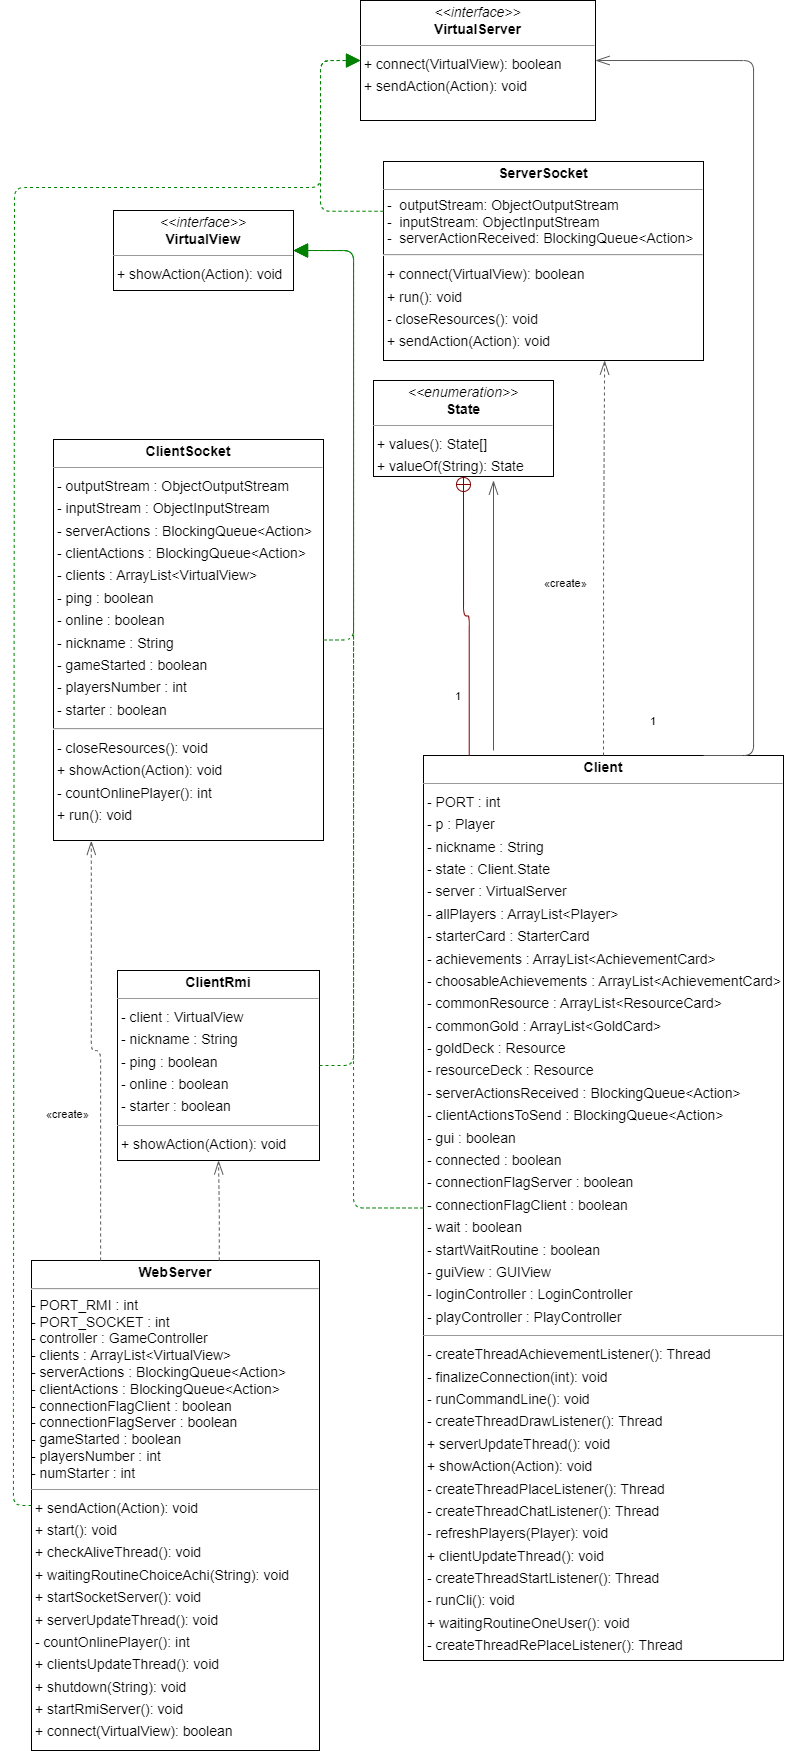

The diagram above was exported from draw.io. Its source (the exported page's mxGraphModel, read from the mxfile embedded in the PNG):
<mxGraphModel dx="1899" dy="1111" grid="1" gridSize="10" guides="1" tooltips="1" connect="1" arrows="1" fold="1" page="0" pageScale="1" pageWidth="850" pageHeight="1100" background="none" math="0" shadow="0">
  <root>
    <mxCell id="0" />
    <mxCell id="1" parent="0" />
    <mxCell id="node3" value="&lt;p style=&quot;margin:0px;margin-top:4px;text-align:center;&quot;&gt;&lt;b&gt;Client&lt;/b&gt;&lt;/p&gt;&lt;hr size=&quot;1&quot;&gt;&lt;p style=&quot;margin: 0px 0px 0px 4px; line-height: 1.6;&quot;&gt;&lt;span class=&quot;hljs-deletion&quot;&gt;- PORT : int&lt;/span&gt;&amp;nbsp;&lt;/p&gt;&lt;p style=&quot;margin: 0px 0px 0px 4px; line-height: 1.6;&quot;&gt;&lt;span class=&quot;hljs-deletion&quot;&gt;- p : Player&lt;/span&gt;&amp;nbsp;&lt;/p&gt;&lt;p style=&quot;margin: 0px 0px 0px 4px; line-height: 1.6;&quot;&gt;&lt;span class=&quot;hljs-deletion&quot;&gt;- nickname : String&lt;/span&gt;&amp;nbsp;&lt;/p&gt;&lt;p style=&quot;margin: 0px 0px 0px 4px; line-height: 1.6;&quot;&gt;&lt;span class=&quot;hljs-deletion&quot;&gt;- state : Client.State&lt;/span&gt;&amp;nbsp;&lt;/p&gt;&lt;p style=&quot;margin: 0px 0px 0px 4px; line-height: 1.6;&quot;&gt;&lt;span class=&quot;hljs-deletion&quot;&gt;- server : VirtualServer&lt;/span&gt;&amp;nbsp;&lt;/p&gt;&lt;p style=&quot;margin: 0px 0px 0px 4px; line-height: 1.6;&quot;&gt;&lt;span class=&quot;hljs-deletion&quot;&gt;- allPlayers : ArrayList&amp;lt;Player&amp;gt;&lt;/span&gt;&amp;nbsp;&lt;/p&gt;&lt;p style=&quot;margin: 0px 0px 0px 4px; line-height: 1.6;&quot;&gt;&lt;span class=&quot;hljs-deletion&quot;&gt;- starterCard : StarterCard&lt;/span&gt;&amp;nbsp;&lt;/p&gt;&lt;p style=&quot;margin: 0px 0px 0px 4px; line-height: 1.6;&quot;&gt;&lt;span class=&quot;hljs-deletion&quot;&gt;- achievements : ArrayList&amp;lt;AchievementCard&amp;gt;&lt;/span&gt;&amp;nbsp;&lt;/p&gt;&lt;p style=&quot;margin: 0px 0px 0px 4px; line-height: 1.6;&quot;&gt;&lt;span class=&quot;hljs-deletion&quot;&gt;- choosableAchievements : ArrayList&amp;lt;AchievementCard&amp;gt;&lt;/span&gt;&amp;nbsp;&lt;/p&gt;&lt;p style=&quot;margin: 0px 0px 0px 4px; line-height: 1.6;&quot;&gt;&lt;span class=&quot;hljs-deletion&quot;&gt;- commonResource : ArrayList&amp;lt;ResourceCard&amp;gt;&lt;/span&gt;&amp;nbsp;&lt;/p&gt;&lt;p style=&quot;margin: 0px 0px 0px 4px; line-height: 1.6;&quot;&gt;&lt;span class=&quot;hljs-deletion&quot;&gt;- commonGold : ArrayList&amp;lt;GoldCard&amp;gt;&lt;/span&gt;&amp;nbsp;&lt;/p&gt;&lt;p style=&quot;margin: 0px 0px 0px 4px; line-height: 1.6;&quot;&gt;&lt;span class=&quot;hljs-deletion&quot;&gt;- goldDeck : Resource&lt;/span&gt;&amp;nbsp;&lt;/p&gt;&lt;p style=&quot;margin: 0px 0px 0px 4px; line-height: 1.6;&quot;&gt;&lt;span class=&quot;hljs-deletion&quot;&gt;- resourceDeck : Resource&lt;/span&gt;&amp;nbsp;&lt;/p&gt;&lt;p style=&quot;margin: 0px 0px 0px 4px; line-height: 1.6;&quot;&gt;&lt;span class=&quot;hljs-deletion&quot;&gt;- serverActionsReceived : BlockingQueue&amp;lt;Action&amp;gt;&lt;/span&gt;&amp;nbsp;&lt;/p&gt;&lt;p style=&quot;margin: 0px 0px 0px 4px; line-height: 1.6;&quot;&gt;&lt;span class=&quot;hljs-deletion&quot;&gt;- clientActionsToSend : BlockingQueue&amp;lt;Action&amp;gt;&lt;/span&gt;&amp;nbsp;&lt;/p&gt;&lt;p style=&quot;margin: 0px 0px 0px 4px; line-height: 1.6;&quot;&gt;&lt;span class=&quot;hljs-deletion&quot;&gt;- gui : boolean&lt;/span&gt;&amp;nbsp;&lt;/p&gt;&lt;p style=&quot;margin: 0px 0px 0px 4px; line-height: 1.6;&quot;&gt;&lt;span class=&quot;hljs-deletion&quot;&gt;- connected : boolean&lt;/span&gt;&amp;nbsp;&lt;/p&gt;&lt;p style=&quot;margin: 0px 0px 0px 4px; line-height: 1.6;&quot;&gt;&lt;span class=&quot;hljs-deletion&quot;&gt;- connectionFlagServer : boolean&lt;/span&gt;&amp;nbsp;&lt;/p&gt;&lt;p style=&quot;margin: 0px 0px 0px 4px; line-height: 1.6;&quot;&gt;&lt;span class=&quot;hljs-deletion&quot;&gt;- connectionFlagClient : boolean&lt;/span&gt;&amp;nbsp;&lt;/p&gt;&lt;p style=&quot;margin: 0px 0px 0px 4px; line-height: 1.6;&quot;&gt;&lt;span class=&quot;hljs-deletion&quot;&gt;- wait : boolean&lt;/span&gt;&amp;nbsp;&lt;/p&gt;&lt;p style=&quot;margin: 0px 0px 0px 4px; line-height: 1.6;&quot;&gt;&lt;span class=&quot;hljs-deletion&quot;&gt;- startWaitRoutine : boolean&lt;/span&gt;&amp;nbsp;&lt;/p&gt;&lt;p style=&quot;margin: 0px 0px 0px 4px; line-height: 1.6;&quot;&gt;&lt;span class=&quot;hljs-deletion&quot;&gt;- guiView : GUIView&lt;/span&gt;&amp;nbsp;&lt;/p&gt;&lt;p style=&quot;margin: 0px 0px 0px 4px; line-height: 1.6;&quot;&gt;&lt;span class=&quot;hljs-deletion&quot;&gt;- loginController : LoginController&lt;/span&gt;&amp;nbsp;&lt;/p&gt;&lt;p style=&quot;margin: 0px 0px 0px 4px; line-height: 1.6;&quot;&gt;&lt;span class=&quot;hljs-deletion&quot;&gt;- playController : PlayController&lt;/span&gt;&lt;/p&gt;&lt;hr size=&quot;1&quot;&gt;&lt;p style=&quot;margin:0 0 0 4px;line-height:1.6;&quot;&gt;- createThreadAchievementListener(): Thread&lt;br&gt;- finalizeConnection(int): void&lt;br&gt;- runCommandLine(): void&lt;br&gt;- createThreadDrawListener(): Thread&lt;br&gt;+ serverUpdateThread(): void&lt;br&gt;+ showAction(Action): void&lt;br&gt;- createThreadPlaceListener(): Thread&lt;br&gt;- createThreadChatListener(): Thread&lt;br&gt;- refreshPlayers(Player): void&lt;br&gt;+ clientUpdateThread(): void&lt;br&gt;- createThreadStartListener(): Thread&lt;br&gt;- runCli(): void&lt;br&gt;+ waitingRoutineOneUser(): void&lt;br&gt;- createThreadRePlaceListener(): Thread&lt;/p&gt;" style="verticalAlign=top;align=left;overflow=fill;fontSize=14;fontFamily=Helvetica;html=1;rounded=0;shadow=0;comic=0;labelBackgroundColor=none;strokeWidth=1;" parent="1" vertex="1">
      <mxGeometry x="230" y="495" width="360" height="905" as="geometry" />
    </mxCell>
    <mxCell id="node6" value="&lt;p style=&quot;margin:0px;margin-top:4px;text-align:center;&quot;&gt;&lt;b&gt;ClientRmi&lt;/b&gt;&lt;/p&gt;&lt;hr size=&quot;1&quot;&gt;&lt;p style=&quot;margin:0 0 0 4px;line-height:1.6;&quot;&gt;&lt;span class=&quot;hljs-deletion&quot;&gt;- client : VirtualView&lt;/span&gt;&amp;nbsp;&lt;/p&gt;&lt;p style=&quot;margin:0 0 0 4px;line-height:1.6;&quot;&gt;&lt;span class=&quot;hljs-deletion&quot;&gt;- nickname : String&lt;/span&gt;&amp;nbsp;&lt;/p&gt;&lt;p style=&quot;margin:0 0 0 4px;line-height:1.6;&quot;&gt;&lt;span class=&quot;hljs-deletion&quot;&gt;- ping : boolean&lt;/span&gt;&amp;nbsp;&lt;/p&gt;&lt;p style=&quot;margin:0 0 0 4px;line-height:1.6;&quot;&gt;&lt;span class=&quot;hljs-deletion&quot;&gt;- online : boolean&lt;/span&gt;&amp;nbsp;&lt;/p&gt;&lt;p style=&quot;margin:0 0 0 4px;line-height:1.6;&quot;&gt;&lt;span class=&quot;hljs-deletion&quot;&gt;- starter : boolean&lt;/span&gt;&lt;br&gt;&lt;/p&gt;&lt;hr size=&quot;1&quot;&gt;&lt;p style=&quot;margin:0 0 0 4px;line-height:1.6;&quot;&gt;+ showAction(Action): void&lt;/p&gt;&lt;p style=&quot;margin:0 0 0 4px;line-height:1.6;&quot;&gt;&lt;br&gt;&lt;/p&gt;" style="verticalAlign=top;align=left;overflow=fill;fontSize=14;fontFamily=Helvetica;html=1;rounded=0;shadow=0;comic=0;labelBackgroundColor=none;strokeWidth=1;" parent="1" vertex="1">
      <mxGeometry x="-76" y="710" width="202" height="190" as="geometry" />
    </mxCell>
    <mxCell id="node4" value="&lt;p style=&quot;margin:0px;margin-top:4px;text-align:center;&quot;&gt;&lt;b&gt;ClientSocket&lt;/b&gt;&lt;/p&gt;&lt;hr size=&quot;1&quot;&gt;&lt;p style=&quot;margin:0 0 0 4px;line-height:1.6;&quot;&gt;&lt;/p&gt;&lt;p style=&quot;margin:0 0 0 4px;line-height:1.6;&quot;&gt;&lt;span style=&quot;background-color: initial;&quot; class=&quot;hljs-deletion&quot;&gt;- outputStream : ObjectOutputStream&lt;/span&gt;&lt;span style=&quot;background-color: initial;&quot;&gt;&amp;nbsp;&lt;/span&gt;&lt;/p&gt;&lt;p style=&quot;margin:0 0 0 4px;line-height:1.6;&quot;&gt;&lt;span style=&quot;background-color: initial;&quot; class=&quot;hljs-deletion&quot;&gt;- inputStream : ObjectInputStream&lt;/span&gt;&lt;span style=&quot;background-color: initial;&quot;&gt;&amp;nbsp;&lt;/span&gt;&lt;/p&gt;&lt;p style=&quot;margin:0 0 0 4px;line-height:1.6;&quot;&gt;&lt;span style=&quot;background-color: initial;&quot; class=&quot;hljs-deletion&quot;&gt;- serverActions : BlockingQueue&amp;lt;Action&amp;gt;&lt;/span&gt;&lt;span style=&quot;background-color: initial;&quot;&gt;&amp;nbsp;&lt;/span&gt;&lt;/p&gt;&lt;p style=&quot;margin:0 0 0 4px;line-height:1.6;&quot;&gt;&lt;span style=&quot;background-color: initial;&quot; class=&quot;hljs-deletion&quot;&gt;- clientActions : BlockingQueue&amp;lt;Action&amp;gt;&lt;/span&gt;&lt;span style=&quot;background-color: initial;&quot;&gt;&amp;nbsp;&lt;/span&gt;&lt;/p&gt;&lt;p style=&quot;margin:0 0 0 4px;line-height:1.6;&quot;&gt;&lt;span style=&quot;background-color: initial;&quot; class=&quot;hljs-deletion&quot;&gt;- clients : ArrayList&amp;lt;VirtualView&amp;gt;&lt;/span&gt;&lt;span style=&quot;background-color: initial;&quot;&gt;&amp;nbsp;&lt;/span&gt;&lt;/p&gt;&lt;p style=&quot;margin:0 0 0 4px;line-height:1.6;&quot;&gt;&lt;span style=&quot;background-color: initial;&quot; class=&quot;hljs-deletion&quot;&gt;- ping : boolean&lt;/span&gt;&lt;span style=&quot;background-color: initial;&quot;&gt;&amp;nbsp;&lt;/span&gt;&lt;/p&gt;&lt;p style=&quot;margin:0 0 0 4px;line-height:1.6;&quot;&gt;&lt;span style=&quot;background-color: initial;&quot; class=&quot;hljs-deletion&quot;&gt;- online : boolean&lt;/span&gt;&lt;span style=&quot;background-color: initial;&quot;&gt;&amp;nbsp;&lt;/span&gt;&lt;/p&gt;&lt;p style=&quot;margin:0 0 0 4px;line-height:1.6;&quot;&gt;&lt;span style=&quot;background-color: initial;&quot; class=&quot;hljs-deletion&quot;&gt;- nickname : String&lt;/span&gt;&lt;span style=&quot;background-color: initial;&quot;&gt;&amp;nbsp;&lt;/span&gt;&lt;/p&gt;&lt;p style=&quot;margin:0 0 0 4px;line-height:1.6;&quot;&gt;&lt;span style=&quot;background-color: initial;&quot; class=&quot;hljs-deletion&quot;&gt;- gameStarted : boolean&lt;/span&gt;&lt;span style=&quot;background-color: initial;&quot;&gt;&amp;nbsp;&lt;/span&gt;&lt;/p&gt;&lt;p style=&quot;margin:0 0 0 4px;line-height:1.6;&quot;&gt;&lt;span style=&quot;background-color: initial;&quot; class=&quot;hljs-deletion&quot;&gt;- playersNumber : int&lt;/span&gt;&lt;span style=&quot;background-color: initial;&quot;&gt;&amp;nbsp;&lt;/span&gt;&lt;/p&gt;&lt;p style=&quot;margin:0 0 0 4px;line-height:1.6;&quot;&gt;&lt;span style=&quot;background-color: initial;&quot; class=&quot;hljs-deletion&quot;&gt;- starter : boolean&lt;/span&gt;&lt;/p&gt;&lt;hr&gt;&lt;p style=&quot;margin:0 0 0 4px;line-height:1.6;&quot;&gt;- closeResources(): void&lt;br&gt;+ showAction(Action): void&lt;br&gt;- countOnlinePlayer(): int&lt;br&gt;+ run(): void&lt;/p&gt;&lt;p style=&quot;margin:0 0 0 4px;line-height:1.6;&quot;&gt;&lt;br&gt;&lt;/p&gt;" style="verticalAlign=top;align=left;overflow=fill;fontSize=14;fontFamily=Helvetica;html=1;rounded=0;shadow=0;comic=0;labelBackgroundColor=none;strokeWidth=1;" parent="1" vertex="1">
      <mxGeometry x="-140" y="179" width="270" height="401" as="geometry" />
    </mxCell>
    <mxCell id="node2" value="&lt;p style=&quot;margin:0px;margin-top:4px;text-align:center;&quot;&gt;&lt;b&gt;ServerSocket&lt;/b&gt;&lt;/p&gt;&lt;hr size=&quot;1&quot;&gt;&amp;nbsp;-&amp;nbsp;&lt;span style=&quot;background-color: initial;&quot;&gt;&amp;nbsp;outputStream:&amp;nbsp;&lt;/span&gt;ObjectOutputStream&lt;div&gt;&amp;nbsp;-&amp;nbsp; inputStream: ObjectInputStream&lt;/div&gt;&lt;div&gt;&amp;nbsp;-&amp;nbsp; serverActionReceived: BlockingQueue&amp;lt;Action&amp;gt;&amp;nbsp;&lt;br&gt;&lt;div&gt;&lt;hr&gt;&lt;p style=&quot;margin:0 0 0 4px;line-height:1.6;&quot;&gt;+ connect(VirtualView): boolean&lt;br&gt;+ run(): void&lt;br&gt;- closeResources(): void&lt;br&gt;+ sendAction(Action): void&lt;/p&gt;&lt;/div&gt;&lt;/div&gt;" style="verticalAlign=top;align=left;overflow=fill;fontSize=14;fontFamily=Helvetica;html=1;rounded=0;shadow=0;comic=0;labelBackgroundColor=none;strokeWidth=1;" parent="1" vertex="1">
      <mxGeometry x="190" y="-99" width="320" height="199" as="geometry" />
    </mxCell>
    <mxCell id="node7" value="&lt;p style=&quot;margin:0px;margin-top:4px;text-align:center;&quot;&gt;&lt;i&gt;&amp;lt;&amp;lt;enumeration&amp;gt;&amp;gt;&lt;/i&gt;&lt;br/&gt;&lt;b&gt;State&lt;/b&gt;&lt;/p&gt;&lt;hr size=&quot;1&quot;/&gt;&lt;p style=&quot;margin:0 0 0 4px;line-height:1.6;&quot;&gt;+ values(): State[]&lt;br/&gt;+ valueOf(String): State&lt;/p&gt;" style="verticalAlign=top;align=left;overflow=fill;fontSize=14;fontFamily=Helvetica;html=1;rounded=0;shadow=0;comic=0;labelBackgroundColor=none;strokeWidth=1;" parent="1" vertex="1">
      <mxGeometry x="180" y="120" width="180" height="96" as="geometry" />
    </mxCell>
    <mxCell id="node1" value="&lt;p style=&quot;margin:0px;margin-top:4px;text-align:center;&quot;&gt;&lt;i&gt;&amp;lt;&amp;lt;interface&amp;gt;&amp;gt;&lt;/i&gt;&lt;br/&gt;&lt;b&gt;VirtualServer&lt;/b&gt;&lt;/p&gt;&lt;hr size=&quot;1&quot;/&gt;&lt;p style=&quot;margin:0 0 0 4px;line-height:1.6;&quot;&gt;+ connect(VirtualView): boolean&lt;br/&gt;+ sendAction(Action): void&lt;/p&gt;" style="verticalAlign=top;align=left;overflow=fill;fontSize=14;fontFamily=Helvetica;html=1;rounded=0;shadow=0;comic=0;labelBackgroundColor=none;strokeWidth=1;" parent="1" vertex="1">
      <mxGeometry x="167" y="-260" width="235" height="120" as="geometry" />
    </mxCell>
    <mxCell id="node5" value="&lt;p style=&quot;margin:0px;margin-top:4px;text-align:center;&quot;&gt;&lt;i&gt;&amp;lt;&amp;lt;interface&amp;gt;&amp;gt;&lt;/i&gt;&lt;br&gt;&lt;b&gt;VirtualView&lt;/b&gt;&lt;/p&gt;&lt;hr size=&quot;1&quot;&gt;&lt;p style=&quot;margin:0 0 0 4px;line-height:1.6;&quot;&gt;+ showAction(Action): void&lt;/p&gt;&lt;p style=&quot;margin:0 0 0 4px;line-height:1.6;&quot;&gt;&lt;br&gt;&lt;/p&gt;" style="verticalAlign=top;align=left;overflow=fill;fontSize=14;fontFamily=Helvetica;html=1;rounded=0;shadow=0;comic=0;labelBackgroundColor=none;strokeWidth=1;" parent="1" vertex="1">
      <mxGeometry x="-80" y="-50" width="180" height="80" as="geometry" />
    </mxCell>
    <mxCell id="node0" value="&lt;p style=&quot;margin:0px;margin-top:4px;text-align:center;&quot;&gt;&lt;b&gt;WebServer&lt;/b&gt;&lt;/p&gt;&lt;hr&gt;&lt;span class=&quot;hljs-deletion&quot;&gt;- PORT_RMI : int&lt;/span&gt;&amp;nbsp;&lt;div&gt;&lt;span class=&quot;hljs-deletion&quot;&gt;- PORT_SOCKET : int&lt;/span&gt;&amp;nbsp;&lt;/div&gt;&lt;div&gt;&lt;span class=&quot;hljs-deletion&quot;&gt;- controller : GameController&lt;/span&gt;&amp;nbsp;&lt;/div&gt;&lt;div&gt;&lt;span class=&quot;hljs-deletion&quot;&gt;- clients : ArrayList&amp;lt;VirtualView&amp;gt;&lt;/span&gt;&amp;nbsp;&lt;/div&gt;&lt;div&gt;&lt;span class=&quot;hljs-deletion&quot;&gt;- serverActions : BlockingQueue&amp;lt;Action&amp;gt;&lt;/span&gt;&amp;nbsp;&lt;/div&gt;&lt;div&gt;&lt;span class=&quot;hljs-deletion&quot;&gt;- clientActions : BlockingQueue&amp;lt;Action&amp;gt;&lt;/span&gt;&amp;nbsp;&lt;/div&gt;&lt;div&gt;&lt;span class=&quot;hljs-deletion&quot;&gt;- connectionFlagClient : boolean&lt;/span&gt;&amp;nbsp;&lt;/div&gt;&lt;div&gt;&lt;span class=&quot;hljs-deletion&quot;&gt;- connectionFlagServer : boolean&lt;/span&gt;&amp;nbsp;&lt;/div&gt;&lt;div&gt;&lt;span class=&quot;hljs-deletion&quot;&gt;- gameStarted : boolean&lt;/span&gt;&amp;nbsp;&lt;/div&gt;&lt;div&gt;&lt;span class=&quot;hljs-deletion&quot;&gt;- playersNumber : int&lt;/span&gt;&amp;nbsp;&lt;/div&gt;&lt;div&gt;&lt;span class=&quot;hljs-deletion&quot;&gt;- numStarter : int&lt;/span&gt;&lt;hr size=&quot;1&quot;&gt;&lt;p style=&quot;margin:0 0 0 4px;line-height:1.6;&quot;&gt;+ sendAction(Action): void&lt;br&gt;+ start(): void&lt;br&gt;+ checkAliveThread(): void&lt;br&gt;+ waitingRoutineChoiceAchi(String): void&lt;br&gt;+ startSocketServer(): void&lt;br&gt;+ serverUpdateThread(): void&lt;br&gt;- countOnlinePlayer(): int&lt;br&gt;+ clientsUpdateThread(): void&lt;br&gt;+ shutdown(String): void&lt;br&gt;+ startRmiServer(): void&lt;br&gt;+ connect(VirtualView): boolean&lt;/p&gt;&lt;/div&gt;" style="verticalAlign=top;align=left;overflow=fill;fontSize=14;fontFamily=Helvetica;html=1;rounded=0;shadow=0;comic=0;labelBackgroundColor=none;strokeWidth=1;" parent="1" vertex="1">
      <mxGeometry x="-162" y="1000" width="288" height="490" as="geometry" />
    </mxCell>
    <mxCell id="edge9" value="" style="html=1;rounded=1;edgeStyle=orthogonalEdgeStyle;dashed=1;startArrow=none;endArrow=openThin;endSize=12;strokeColor=#595959;exitX=0.500;exitY=0.000;exitDx=0;exitDy=0;entryX=0.691;entryY=1.000;entryDx=0;entryDy=0;" parent="1" source="node3" target="node2" edge="1">
      <mxGeometry width="50" height="50" relative="1" as="geometry">
        <Array as="points" />
      </mxGeometry>
    </mxCell>
    <mxCell id="label56" value="«create»" style="edgeLabel;resizable=0;html=1;align=left;verticalAlign=top;strokeColor=default;" parent="edge9" vertex="1" connectable="0">
      <mxGeometry x="349" y="310" as="geometry" />
    </mxCell>
    <mxCell id="edge11" value="" style="html=1;rounded=1;edgeStyle=orthogonalEdgeStyle;dashed=0;startArrow=diamondThinstartSize=12;endArrow=openThin;endSize=12;strokeColor=#595959;" parent="1" edge="1">
      <mxGeometry width="50" height="50" relative="1" as="geometry">
        <Array as="points" />
        <mxPoint x="300" y="490" as="sourcePoint" />
        <mxPoint x="300" y="220" as="targetPoint" />
      </mxGeometry>
    </mxCell>
    <mxCell id="label66" value="" style="edgeLabel;resizable=0;html=1;align=left;verticalAlign=top;strokeColor=default;" parent="edge11" vertex="1" connectable="0">
      <mxGeometry x="260" y="177" as="geometry" />
    </mxCell>
    <mxCell id="label70" value="1" style="edgeLabel;resizable=0;html=1;align=left;verticalAlign=top;strokeColor=default;" parent="edge11" vertex="1" connectable="0">
      <mxGeometry x="260" y="423" as="geometry" />
    </mxCell>
    <mxCell id="edge12" value="" style="html=1;rounded=1;edgeStyle=orthogonalEdgeStyle;dashed=0;startArrow=diamondThinstartSize=12;endArrow=openThin;endSize=12;strokeColor=#595959;exitX=0.778;exitY=0.000;exitDx=0;exitDy=0;entryX=1.000;entryY=0.500;entryDx=0;entryDy=0;" parent="1" source="node3" target="node1" edge="1">
      <mxGeometry width="50" height="50" relative="1" as="geometry">
        <Array as="points">
          <mxPoint x="560" y="495" />
          <mxPoint x="560" y="-200" />
        </Array>
      </mxGeometry>
    </mxCell>
    <mxCell id="label72" value="" style="edgeLabel;resizable=0;html=1;align=left;verticalAlign=top;strokeColor=default;" parent="edge12" vertex="1" connectable="0">
      <mxGeometry x="394" y="-211" as="geometry" />
    </mxCell>
    <mxCell id="label76" value="1" style="edgeLabel;resizable=0;html=1;align=left;verticalAlign=top;strokeColor=default;" parent="edge12" vertex="1" connectable="0">
      <mxGeometry x="455" y="448" as="geometry" />
    </mxCell>
    <mxCell id="label77" value="" style="edgeLabel;resizable=0;html=1;align=left;verticalAlign=top;strokeColor=default;" parent="edge12" vertex="1" connectable="0">
      <mxGeometry x="394" y="-238" as="geometry" />
    </mxCell>
    <mxCell id="edge2" value="" style="html=1;rounded=1;edgeStyle=orthogonalEdgeStyle;dashed=1;startArrow=none;endArrow=block;endSize=12;strokeColor=#008200;exitX=0.000;exitY=0.500;exitDx=0;exitDy=0;entryX=1.000;entryY=0.500;entryDx=0;entryDy=0;" parent="1" source="node3" target="node5" edge="1">
      <mxGeometry width="50" height="50" relative="1" as="geometry">
        <Array as="points">
          <mxPoint x="160" y="948" />
          <mxPoint x="160" y="-10" />
        </Array>
      </mxGeometry>
    </mxCell>
    <mxCell id="edge3" value="" style="html=1;rounded=1;edgeStyle=orthogonalEdgeStyle;dashed=1;startArrow=none;endArrow=block;endSize=12;strokeColor=#008200;exitX=1.000;exitY=0.500;exitDx=0;exitDy=0;entryX=1.000;entryY=0.500;entryDx=0;entryDy=0;" parent="1" source="node6" target="node5" edge="1">
      <mxGeometry width="50" height="50" relative="1" as="geometry">
        <Array as="points">
          <mxPoint x="160" y="805" />
          <mxPoint x="160" y="-10" />
        </Array>
      </mxGeometry>
    </mxCell>
    <mxCell id="edge1" value="" style="html=1;rounded=1;edgeStyle=orthogonalEdgeStyle;dashed=1;startArrow=none;endArrow=block;endSize=12;strokeColor=#008200;exitX=1.000;exitY=0.500;exitDx=0;exitDy=0;entryX=1.000;entryY=0.500;entryDx=0;entryDy=0;" parent="1" source="node4" target="node5" edge="1">
      <mxGeometry width="50" height="50" relative="1" as="geometry">
        <Array as="points">
          <mxPoint x="160" y="380" />
          <mxPoint x="160" y="-10" />
        </Array>
      </mxGeometry>
    </mxCell>
    <mxCell id="edge0" value="" style="html=1;rounded=1;edgeStyle=orthogonalEdgeStyle;dashed=1;startArrow=none;endArrow=block;endSize=12;strokeColor=#008200;exitX=0;exitY=0.25;exitDx=0;exitDy=0;entryX=0.000;entryY=0.500;entryDx=0;entryDy=0;" parent="1" source="node2" target="node1" edge="1">
      <mxGeometry width="50" height="50" relative="1" as="geometry">
        <Array as="points">
          <mxPoint x="127" y="-49" />
          <mxPoint x="127" y="-200" />
        </Array>
      </mxGeometry>
    </mxCell>
    <mxCell id="edge4" value="" style="html=1;rounded=1;edgeStyle=orthogonalEdgeStyle;dashed=0;startArrow=circlePlus;startFill=0;endArrow=none;strokeColor=#820000;exitX=0.500;exitY=1.001;exitDx=0;exitDy=0;entryX=0.127;entryY=0.000;entryDx=0;entryDy=0;" parent="1" source="node7" target="node3" edge="1">
      <mxGeometry width="50" height="50" relative="1" as="geometry">
        <Array as="points" />
      </mxGeometry>
    </mxCell>
    <mxCell id="edge8" value="" style="html=1;rounded=1;edgeStyle=orthogonalEdgeStyle;dashed=1;startArrow=none;endArrow=openThin;endSize=12;strokeColor=#595959;exitX=0.652;exitY=0.000;exitDx=0;exitDy=0;entryX=0.500;entryY=1.000;entryDx=0;entryDy=0;" parent="1" source="node0" target="node6" edge="1">
      <mxGeometry width="50" height="50" relative="1" as="geometry">
        <Array as="points" />
      </mxGeometry>
    </mxCell>
    <mxCell id="edge13" value="" style="html=1;rounded=1;edgeStyle=orthogonalEdgeStyle;dashed=1;startArrow=none;endArrow=openThin;endSize=12;strokeColor=#595959;exitX=0.240;exitY=0.000;exitDx=0;exitDy=0;entryX=0.14;entryY=1.001;entryDx=0;entryDy=0;entryPerimeter=0;" parent="1" source="node0" target="node4" edge="1">
      <mxGeometry width="50" height="50" relative="1" as="geometry">
        <Array as="points" />
      </mxGeometry>
    </mxCell>
    <mxCell id="label80" value="«create»" style="edgeLabel;resizable=0;html=1;align=left;verticalAlign=top;strokeColor=default;" parent="edge13" vertex="1" connectable="0">
      <mxGeometry x="-149" y="841" as="geometry" />
    </mxCell>
    <mxCell id="edge5" value="" style="html=1;rounded=1;edgeStyle=orthogonalEdgeStyle;dashed=1;startArrow=none;endArrow=block;endSize=12;strokeColor=#008200;exitX=0.000;exitY=0.500;exitDx=0;exitDy=0;entryX=0.000;entryY=0.500;entryDx=0;entryDy=0;" parent="1" source="node0" target="node1" edge="1">
      <mxGeometry width="50" height="50" relative="1" as="geometry">
        <Array as="points">
          <mxPoint x="-180" y="1245" />
          <mxPoint x="-180" y="1142" />
          <mxPoint x="-179" y="1142" />
          <mxPoint x="-179" y="-73" />
          <mxPoint x="127" y="-73" />
          <mxPoint x="127" y="-200" />
        </Array>
      </mxGeometry>
    </mxCell>
  </root>
</mxGraphModel>